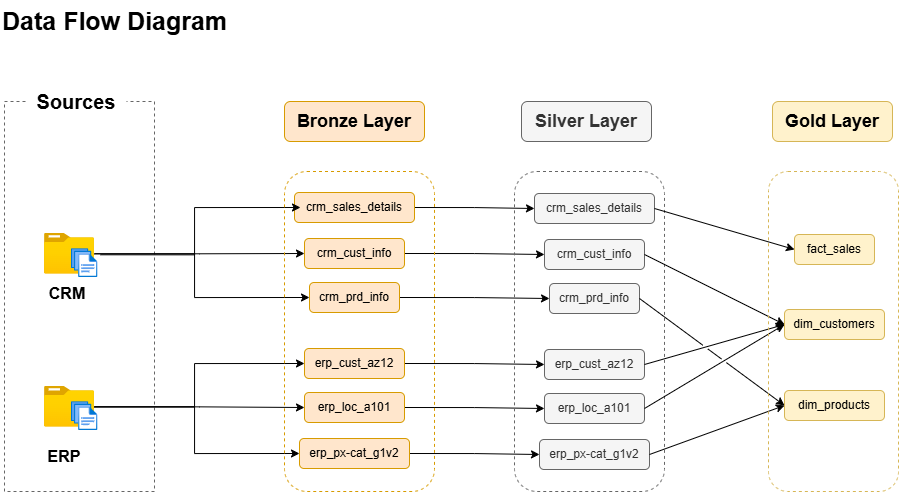

The diagram above was exported from draw.io. Its source (the exported page's mxGraphModel, read from the mxfile embedded in the PNG):
<mxGraphModel dx="925" dy="592" grid="1" gridSize="10" guides="1" tooltips="1" connect="1" arrows="1" fold="1" page="1" pageScale="0.7" pageWidth="1169" pageHeight="827" math="0" shadow="0">
  <root>
    <mxCell id="0" />
    <mxCell id="1" parent="0" />
    <mxCell id="lyDrfmoTIBhHhtl6Mss1-61" parent="1" style="rounded=0;whiteSpace=wrap;html=1;fillColor=none;dashed=1;strokeColor=#666666;fontColor=#333333;" value="" vertex="1">
      <mxGeometry height="390" width="150" x="44" y="141" as="geometry" />
    </mxCell>
    <mxCell id="lyDrfmoTIBhHhtl6Mss1-5" parent="1" style="rounded=1;whiteSpace=wrap;html=1;fillColor=#ffe6cc;strokeColor=#d79b00;" value="&lt;b&gt;&lt;font style=&quot;font-size: 18px;&quot;&gt;Bronze Layer&lt;/font&gt;&lt;/b&gt;" vertex="1">
      <mxGeometry height="40" width="140" x="324" y="141" as="geometry" />
    </mxCell>
    <mxCell id="lyDrfmoTIBhHhtl6Mss1-36" edge="1" parent="1" source="lyDrfmoTIBhHhtl6Mss1-6" style="edgeStyle=orthogonalEdgeStyle;rounded=0;orthogonalLoop=1;jettySize=auto;html=1;exitX=1;exitY=0.5;exitDx=0;exitDy=0;entryX=0;entryY=0.5;entryDx=0;entryDy=0;" target="lyDrfmoTIBhHhtl6Mss1-14">
      <mxGeometry relative="1" as="geometry" />
    </mxCell>
    <mxCell id="lyDrfmoTIBhHhtl6Mss1-6" parent="1" style="rounded=1;whiteSpace=wrap;html=1;fillColor=#ffe6cc;strokeColor=#d79b00;" value="crm_sales_details" vertex="1">
      <mxGeometry height="30" width="120" x="334" y="232" as="geometry" />
    </mxCell>
    <mxCell id="lyDrfmoTIBhHhtl6Mss1-39" edge="1" parent="1" source="lyDrfmoTIBhHhtl6Mss1-7" style="edgeStyle=orthogonalEdgeStyle;rounded=0;orthogonalLoop=1;jettySize=auto;html=1;exitX=1;exitY=0.5;exitDx=0;exitDy=0;" target="lyDrfmoTIBhHhtl6Mss1-15">
      <mxGeometry relative="1" as="geometry" />
    </mxCell>
    <mxCell id="lyDrfmoTIBhHhtl6Mss1-7" parent="1" style="rounded=1;whiteSpace=wrap;html=1;fillColor=#ffe6cc;strokeColor=#d79b00;" value="erp_cust_az12" vertex="1">
      <mxGeometry height="30" width="100" x="344" y="388" as="geometry" />
    </mxCell>
    <mxCell id="lyDrfmoTIBhHhtl6Mss1-38" edge="1" parent="1" source="lyDrfmoTIBhHhtl6Mss1-8" style="edgeStyle=orthogonalEdgeStyle;rounded=0;orthogonalLoop=1;jettySize=auto;html=1;exitX=1;exitY=0.5;exitDx=0;exitDy=0;entryX=0;entryY=0.5;entryDx=0;entryDy=0;" target="lyDrfmoTIBhHhtl6Mss1-16">
      <mxGeometry relative="1" as="geometry" />
    </mxCell>
    <mxCell id="lyDrfmoTIBhHhtl6Mss1-8" parent="1" style="rounded=1;whiteSpace=wrap;html=1;fillColor=#ffe6cc;strokeColor=#d79b00;" value="crm_prd_info" vertex="1">
      <mxGeometry height="30" width="90" x="349" y="322" as="geometry" />
    </mxCell>
    <mxCell id="lyDrfmoTIBhHhtl6Mss1-37" edge="1" parent="1" source="lyDrfmoTIBhHhtl6Mss1-9" style="edgeStyle=orthogonalEdgeStyle;rounded=0;orthogonalLoop=1;jettySize=auto;html=1;exitX=1;exitY=0.5;exitDx=0;exitDy=0;entryX=0;entryY=0.5;entryDx=0;entryDy=0;" target="lyDrfmoTIBhHhtl6Mss1-17">
      <mxGeometry relative="1" as="geometry" />
    </mxCell>
    <mxCell id="lyDrfmoTIBhHhtl6Mss1-9" parent="1" style="rounded=1;whiteSpace=wrap;html=1;fillColor=#ffe6cc;strokeColor=#d79b00;" value="crm_cust_info" vertex="1">
      <mxGeometry height="30" width="100" x="344" y="278" as="geometry" />
    </mxCell>
    <mxCell id="lyDrfmoTIBhHhtl6Mss1-40" edge="1" parent="1" source="lyDrfmoTIBhHhtl6Mss1-10" style="edgeStyle=orthogonalEdgeStyle;rounded=0;orthogonalLoop=1;jettySize=auto;html=1;exitX=1;exitY=0.5;exitDx=0;exitDy=0;entryX=0;entryY=0.5;entryDx=0;entryDy=0;" target="lyDrfmoTIBhHhtl6Mss1-18">
      <mxGeometry relative="1" as="geometry" />
    </mxCell>
    <mxCell id="lyDrfmoTIBhHhtl6Mss1-10" parent="1" style="rounded=1;whiteSpace=wrap;html=1;fillColor=#ffe6cc;strokeColor=#d79b00;" value="erp_loc_a101" vertex="1">
      <mxGeometry height="30" width="100" x="344" y="432" as="geometry" />
    </mxCell>
    <mxCell id="lyDrfmoTIBhHhtl6Mss1-41" edge="1" parent="1" source="lyDrfmoTIBhHhtl6Mss1-11" style="edgeStyle=orthogonalEdgeStyle;rounded=0;orthogonalLoop=1;jettySize=auto;html=1;exitX=1;exitY=0.5;exitDx=0;exitDy=0;" target="lyDrfmoTIBhHhtl6Mss1-19">
      <mxGeometry relative="1" as="geometry" />
    </mxCell>
    <mxCell id="lyDrfmoTIBhHhtl6Mss1-11" parent="1" style="rounded=1;whiteSpace=wrap;html=1;fillColor=#ffe6cc;strokeColor=#d79b00;" value="erp_px-cat_g1v2" vertex="1">
      <mxGeometry height="30" width="110" x="339" y="478" as="geometry" />
    </mxCell>
    <mxCell id="lyDrfmoTIBhHhtl6Mss1-12" parent="1" style="rounded=1;whiteSpace=wrap;html=1;fillColor=none;dashed=1;strokeColor=#666666;fontColor=#333333;" value="" vertex="1">
      <mxGeometry height="320" width="150" x="554" y="211" as="geometry" />
    </mxCell>
    <mxCell id="lyDrfmoTIBhHhtl6Mss1-13" parent="1" style="rounded=1;whiteSpace=wrap;html=1;fillColor=#f5f5f5;strokeColor=#666666;fontColor=#333333;" value="&lt;b&gt;&lt;font style=&quot;font-size: 18px;&quot;&gt;Silver Layer&lt;/font&gt;&lt;/b&gt;" vertex="1">
      <mxGeometry height="40" width="130" x="561" y="141" as="geometry" />
    </mxCell>
    <mxCell id="lyDrfmoTIBhHhtl6Mss1-14" parent="1" style="rounded=1;whiteSpace=wrap;html=1;fillColor=#f5f5f5;strokeColor=#666666;fontColor=#333333;" value="crm_sales_details" vertex="1">
      <mxGeometry height="30" width="120" x="574" y="233" as="geometry" />
    </mxCell>
    <mxCell id="lyDrfmoTIBhHhtl6Mss1-15" parent="1" style="rounded=1;whiteSpace=wrap;html=1;fillColor=#f5f5f5;strokeColor=#666666;fontColor=#333333;" value="erp_cust_az12" vertex="1">
      <mxGeometry height="30" width="100" x="584" y="389" as="geometry" />
    </mxCell>
    <mxCell id="lyDrfmoTIBhHhtl6Mss1-16" parent="1" style="rounded=1;whiteSpace=wrap;html=1;fillColor=#f5f5f5;strokeColor=#666666;fontColor=#333333;" value="crm_prd_info" vertex="1">
      <mxGeometry height="30" width="90" x="589" y="323" as="geometry" />
    </mxCell>
    <mxCell id="lyDrfmoTIBhHhtl6Mss1-17" parent="1" style="rounded=1;whiteSpace=wrap;html=1;fillColor=#f5f5f5;strokeColor=#666666;fontColor=#333333;" value="crm_cust_info" vertex="1">
      <mxGeometry height="30" width="100" x="584" y="279" as="geometry" />
    </mxCell>
    <mxCell id="lyDrfmoTIBhHhtl6Mss1-18" parent="1" style="rounded=1;whiteSpace=wrap;html=1;fillColor=#f5f5f5;strokeColor=#666666;fontColor=#333333;" value="erp_loc_a101" vertex="1">
      <mxGeometry height="30" width="100" x="584" y="433" as="geometry" />
    </mxCell>
    <mxCell id="lyDrfmoTIBhHhtl6Mss1-19" parent="1" style="rounded=1;whiteSpace=wrap;html=1;fillColor=#f5f5f5;strokeColor=#666666;fontColor=#333333;" value="erp_px-cat_g1v2" vertex="1">
      <mxGeometry height="30" width="110" x="579" y="479" as="geometry" />
    </mxCell>
    <mxCell id="lyDrfmoTIBhHhtl6Mss1-21" parent="1" style="rounded=1;whiteSpace=wrap;html=1;fillColor=#fff2cc;strokeColor=#d6b656;" value="&lt;b&gt;&lt;font style=&quot;font-size: 18px;&quot;&gt;Gold Layer&lt;/font&gt;&lt;/b&gt;" vertex="1">
      <mxGeometry height="40" width="120" x="812" y="141" as="geometry" />
    </mxCell>
    <mxCell id="lyDrfmoTIBhHhtl6Mss1-30" edge="1" parent="1" style="edgeStyle=orthogonalEdgeStyle;rounded=0;orthogonalLoop=1;jettySize=auto;html=1;entryX=0;entryY=0.5;entryDx=0;entryDy=0;">
      <mxGeometry relative="1" as="geometry">
        <Array as="points">
          <mxPoint x="234" y="294" />
          <mxPoint x="234" y="247" />
        </Array>
        <mxPoint x="140" y="294.2941176470589" as="sourcePoint" />
        <mxPoint x="340" y="247" as="targetPoint" />
      </mxGeometry>
    </mxCell>
    <mxCell id="lyDrfmoTIBhHhtl6Mss1-31" edge="1" parent="1" source="lyDrfmoTIBhHhtl6Mss1-22" style="edgeStyle=orthogonalEdgeStyle;rounded=0;orthogonalLoop=1;jettySize=auto;html=1;entryX=0;entryY=0.5;entryDx=0;entryDy=0;" target="lyDrfmoTIBhHhtl6Mss1-9">
      <mxGeometry relative="1" as="geometry" />
    </mxCell>
    <mxCell id="lyDrfmoTIBhHhtl6Mss1-32" edge="1" parent="1" source="lyDrfmoTIBhHhtl6Mss1-22" style="edgeStyle=orthogonalEdgeStyle;rounded=0;orthogonalLoop=1;jettySize=auto;html=1;entryX=0;entryY=0.5;entryDx=0;entryDy=0;" target="lyDrfmoTIBhHhtl6Mss1-8">
      <mxGeometry relative="1" as="geometry">
        <Array as="points">
          <mxPoint x="234" y="294" />
          <mxPoint x="234" y="337" />
        </Array>
      </mxGeometry>
    </mxCell>
    <mxCell id="lyDrfmoTIBhHhtl6Mss1-22" parent="1" style="image;aspect=fixed;html=1;points=[];align=center;fontSize=12;image=img/lib/azure2/general/Folder_Blank.svg;" value="" vertex="1">
      <mxGeometry height="40.58" width="50" x="84" y="273" as="geometry" />
    </mxCell>
    <mxCell id="lyDrfmoTIBhHhtl6Mss1-33" edge="1" parent="1" source="lyDrfmoTIBhHhtl6Mss1-23" style="edgeStyle=orthogonalEdgeStyle;rounded=0;orthogonalLoop=1;jettySize=auto;html=1;entryX=0;entryY=0.5;entryDx=0;entryDy=0;" target="lyDrfmoTIBhHhtl6Mss1-7">
      <mxGeometry relative="1" as="geometry">
        <Array as="points">
          <mxPoint x="234" y="446" />
          <mxPoint x="234" y="403" />
        </Array>
      </mxGeometry>
    </mxCell>
    <mxCell id="lyDrfmoTIBhHhtl6Mss1-34" edge="1" parent="1" source="lyDrfmoTIBhHhtl6Mss1-23" style="edgeStyle=orthogonalEdgeStyle;rounded=0;orthogonalLoop=1;jettySize=auto;html=1;entryX=0;entryY=0.5;entryDx=0;entryDy=0;" target="lyDrfmoTIBhHhtl6Mss1-10">
      <mxGeometry relative="1" as="geometry" />
    </mxCell>
    <mxCell id="lyDrfmoTIBhHhtl6Mss1-35" edge="1" parent="1" source="lyDrfmoTIBhHhtl6Mss1-23" style="edgeStyle=orthogonalEdgeStyle;rounded=0;orthogonalLoop=1;jettySize=auto;html=1;entryX=0;entryY=0.5;entryDx=0;entryDy=0;" target="lyDrfmoTIBhHhtl6Mss1-11">
      <mxGeometry relative="1" as="geometry">
        <Array as="points">
          <mxPoint x="234" y="446" />
          <mxPoint x="234" y="493" />
        </Array>
      </mxGeometry>
    </mxCell>
    <mxCell id="lyDrfmoTIBhHhtl6Mss1-23" parent="1" style="image;aspect=fixed;html=1;points=[];align=center;fontSize=12;image=img/lib/azure2/general/Folder_Blank.svg;" value="" vertex="1">
      <mxGeometry height="40.58" width="50" x="84" y="426" as="geometry" />
    </mxCell>
    <mxCell id="lyDrfmoTIBhHhtl6Mss1-25" parent="1" style="rounded=1;whiteSpace=wrap;html=1;fillColor=none;strokeColor=none;" value="&lt;b&gt;&lt;font style=&quot;font-size: 16px;&quot;&gt;CRM&lt;/font&gt;&lt;/b&gt;" vertex="1">
      <mxGeometry height="30" width="60" x="77" y="317.5" as="geometry" />
    </mxCell>
    <mxCell id="lyDrfmoTIBhHhtl6Mss1-27" parent="1" style="rounded=1;whiteSpace=wrap;html=1;fillColor=none;strokeColor=none;" value="&lt;b&gt;&lt;font style=&quot;font-size: 16px;&quot;&gt;ERP&lt;/font&gt;&lt;/b&gt;" vertex="1">
      <mxGeometry height="30" width="60" x="74" y="481" as="geometry" />
    </mxCell>
    <mxCell id="lyDrfmoTIBhHhtl6Mss1-28" parent="1" style="image;aspect=fixed;html=1;points=[];align=center;fontSize=12;image=img/lib/azure2/general/Files.svg;" value="" vertex="1">
      <mxGeometry height="28.75" width="26.28" x="111" y="288.25" as="geometry" />
    </mxCell>
    <mxCell id="lyDrfmoTIBhHhtl6Mss1-42" parent="1" style="rounded=1;whiteSpace=wrap;html=1;fillColor=#fff2cc;strokeColor=#d6b656;" value="fact_sales" vertex="1">
      <mxGeometry height="30" width="80" x="834" y="274" as="geometry" />
    </mxCell>
    <mxCell id="lyDrfmoTIBhHhtl6Mss1-43" parent="1" style="rounded=1;whiteSpace=wrap;html=1;fillColor=#fff2cc;strokeColor=#d6b656;" value="dim_products" vertex="1">
      <mxGeometry height="30" width="100" x="824" y="430" as="geometry" />
    </mxCell>
    <mxCell id="lyDrfmoTIBhHhtl6Mss1-44" parent="1" style="rounded=1;whiteSpace=wrap;html=1;fillColor=#fff2cc;strokeColor=#d6b656;" value="dim_customers" vertex="1">
      <mxGeometry height="30" width="100" x="824" y="349" as="geometry" />
    </mxCell>
    <mxCell id="lyDrfmoTIBhHhtl6Mss1-51" edge="1" parent="1" source="lyDrfmoTIBhHhtl6Mss1-14" style="endArrow=classic;html=1;rounded=0;entryX=0;entryY=0.5;entryDx=0;entryDy=0;exitX=1;exitY=0.5;exitDx=0;exitDy=0;" target="lyDrfmoTIBhHhtl6Mss1-42" value="">
      <mxGeometry height="50" relative="1" width="50" as="geometry">
        <mxPoint x="474" y="371" as="sourcePoint" />
        <mxPoint x="524" y="321" as="targetPoint" />
      </mxGeometry>
    </mxCell>
    <mxCell id="lyDrfmoTIBhHhtl6Mss1-52" edge="1" parent="1" source="lyDrfmoTIBhHhtl6Mss1-17" style="endArrow=classic;html=1;rounded=0;entryX=0;entryY=0.5;entryDx=0;entryDy=0;exitX=1;exitY=0.5;exitDx=0;exitDy=0;jumpStyle=gap;" target="lyDrfmoTIBhHhtl6Mss1-44" value="">
      <mxGeometry height="50" relative="1" width="50" as="geometry">
        <mxPoint x="474" y="371" as="sourcePoint" />
        <mxPoint x="524" y="321" as="targetPoint" />
      </mxGeometry>
    </mxCell>
    <mxCell id="lyDrfmoTIBhHhtl6Mss1-53" edge="1" parent="1" source="lyDrfmoTIBhHhtl6Mss1-15" style="endArrow=classic;html=1;rounded=0;entryX=0;entryY=0.5;entryDx=0;entryDy=0;exitX=1;exitY=0.5;exitDx=0;exitDy=0;jumpStyle=gap;" target="lyDrfmoTIBhHhtl6Mss1-44" value="">
      <mxGeometry height="50" relative="1" width="50" as="geometry">
        <mxPoint x="474" y="371" as="sourcePoint" />
        <mxPoint x="524" y="321" as="targetPoint" />
      </mxGeometry>
    </mxCell>
    <mxCell id="lyDrfmoTIBhHhtl6Mss1-54" edge="1" parent="1" source="lyDrfmoTIBhHhtl6Mss1-18" style="endArrow=classic;html=1;rounded=0;entryX=0;entryY=0.5;entryDx=0;entryDy=0;exitX=1;exitY=0.5;exitDx=0;exitDy=0;jumpStyle=gap;" target="lyDrfmoTIBhHhtl6Mss1-44" value="">
      <mxGeometry height="50" relative="1" width="50" as="geometry">
        <mxPoint x="474" y="371" as="sourcePoint" />
        <mxPoint x="524" y="321" as="targetPoint" />
      </mxGeometry>
    </mxCell>
    <mxCell id="lyDrfmoTIBhHhtl6Mss1-55" edge="1" parent="1" source="lyDrfmoTIBhHhtl6Mss1-16" style="endArrow=classic;html=1;rounded=0;entryX=0;entryY=0.5;entryDx=0;entryDy=0;exitX=1;exitY=0.5;exitDx=0;exitDy=0;jumpStyle=gap;" target="lyDrfmoTIBhHhtl6Mss1-43" value="">
      <mxGeometry height="50" relative="1" width="50" as="geometry">
        <mxPoint x="474" y="371" as="sourcePoint" />
        <mxPoint x="524" y="321" as="targetPoint" />
      </mxGeometry>
    </mxCell>
    <mxCell id="lyDrfmoTIBhHhtl6Mss1-56" edge="1" parent="1" source="lyDrfmoTIBhHhtl6Mss1-19" style="endArrow=classic;html=1;rounded=0;entryX=0;entryY=0.5;entryDx=0;entryDy=0;exitX=1;exitY=0.5;exitDx=0;exitDy=0;jumpStyle=gap;" target="lyDrfmoTIBhHhtl6Mss1-43" value="">
      <mxGeometry height="50" relative="1" width="50" as="geometry">
        <mxPoint x="474" y="371" as="sourcePoint" />
        <mxPoint x="524" y="321" as="targetPoint" />
      </mxGeometry>
    </mxCell>
    <mxCell id="lyDrfmoTIBhHhtl6Mss1-57" parent="1" style="rounded=1;whiteSpace=wrap;html=1;align=left;fillColor=none;strokeColor=none;" value="&lt;b&gt;&lt;font style=&quot;font-size: 25px;&quot;&gt;Data Flow Diagram&lt;/font&gt;&lt;/b&gt;" vertex="1">
      <mxGeometry height="40" width="250" x="40" y="40" as="geometry" />
    </mxCell>
    <mxCell id="lyDrfmoTIBhHhtl6Mss1-59" parent="1" style="rounded=1;whiteSpace=wrap;html=1;fillColor=none;dashed=1;strokeColor=#d79b00;" value="" vertex="1">
      <mxGeometry height="320" width="150" x="324" y="211" as="geometry" />
    </mxCell>
    <mxCell id="lyDrfmoTIBhHhtl6Mss1-60" parent="1" style="rounded=1;whiteSpace=wrap;html=1;fillColor=none;dashed=1;strokeColor=#d6b656;" value="" vertex="1">
      <mxGeometry height="320" width="130" x="808" y="211" as="geometry" />
    </mxCell>
    <mxCell id="lyDrfmoTIBhHhtl6Mss1-58" parent="1" style="rounded=1;whiteSpace=wrap;html=1;fillColor=default;strokeColor=none;" value="&lt;b&gt;&lt;font style=&quot;font-size: 20px;&quot;&gt;Sources&lt;/font&gt;&lt;/b&gt;" vertex="1">
      <mxGeometry height="40" width="100" x="66" y="121" as="geometry" />
    </mxCell>
    <mxCell id="lyDrfmoTIBhHhtl6Mss1-62" parent="1" style="image;aspect=fixed;html=1;points=[];align=center;fontSize=12;image=img/lib/azure2/general/Files.svg;" value="" vertex="1">
      <mxGeometry height="28.75" width="26.28" x="111" y="441.25" as="geometry" />
    </mxCell>
  </root>
</mxGraphModel>